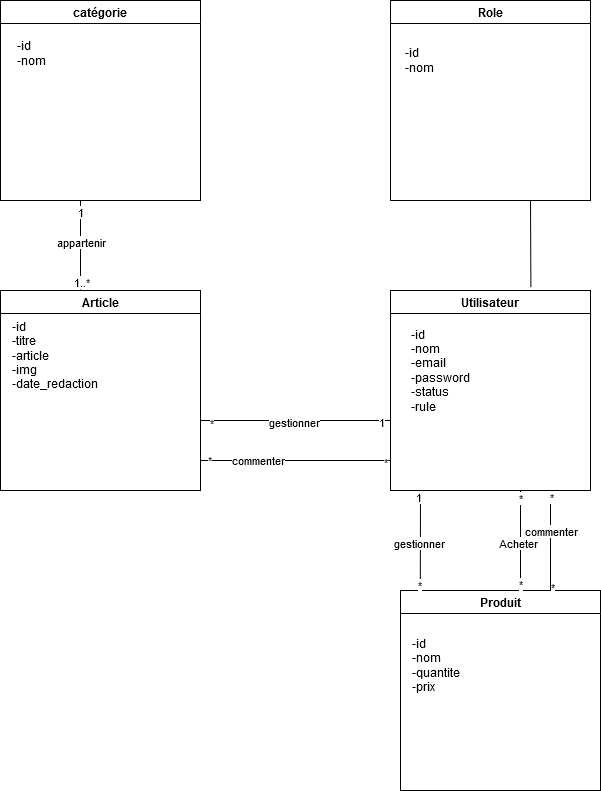

The diagram above was exported from draw.io. Its source (the exported page's mxGraphModel, read from the mxfile embedded in the PNG):
<mxGraphModel dx="1290" dy="1727" grid="1" gridSize="10" guides="1" tooltips="1" connect="1" arrows="1" fold="1" page="1" pageScale="1" pageWidth="827" pageHeight="1169" math="0" shadow="0">
  <root>
    <mxCell id="0" />
    <mxCell id="1" parent="0" />
    <mxCell id="5UefaLqZNkmFjOHuX_7k-1" value="Utilisateur" style="swimlane;whiteSpace=wrap;html=1;" parent="1" vertex="1">
      <mxGeometry x="590" y="190" width="200" height="200" as="geometry" />
    </mxCell>
    <mxCell id="5UefaLqZNkmFjOHuX_7k-4" value="&lt;div align=&quot;left&quot;&gt;-id&lt;/div&gt;&lt;div align=&quot;left&quot;&gt;-nom&lt;/div&gt;&lt;div align=&quot;left&quot;&gt;-email&lt;/div&gt;&lt;div align=&quot;left&quot;&gt;-password&lt;/div&gt;&lt;div align=&quot;left&quot;&gt;-status&lt;/div&gt;&lt;div align=&quot;left&quot;&gt;-rule&lt;br&gt;&lt;/div&gt;" style="text;html=1;align=center;verticalAlign=middle;resizable=0;points=[];autosize=1;strokeColor=none;fillColor=none;" parent="5UefaLqZNkmFjOHuX_7k-1" vertex="1">
      <mxGeometry x="10" y="30" width="80" height="100" as="geometry" />
    </mxCell>
    <mxCell id="5UefaLqZNkmFjOHuX_7k-9" value="Role" style="swimlane;whiteSpace=wrap;html=1;" parent="1" vertex="1">
      <mxGeometry x="590" y="-100" width="200" height="200" as="geometry" />
    </mxCell>
    <mxCell id="5UefaLqZNkmFjOHuX_7k-10" value="&lt;div align=&quot;left&quot;&gt;-id&lt;/div&gt;&lt;div align=&quot;left&quot;&gt;-nom&lt;br&gt;&lt;/div&gt;" style="text;html=1;align=left;verticalAlign=middle;resizable=0;points=[];autosize=1;strokeColor=none;fillColor=none;" parent="5UefaLqZNkmFjOHuX_7k-9" vertex="1">
      <mxGeometry x="13" y="40" width="50" height="40" as="geometry" />
    </mxCell>
    <mxCell id="5UefaLqZNkmFjOHuX_7k-11" value="" style="endArrow=none;html=1;rounded=0;exitX=0.702;exitY=-0.017;exitDx=0;exitDy=0;exitPerimeter=0;" parent="1" source="5UefaLqZNkmFjOHuX_7k-1" edge="1">
      <mxGeometry width="50" height="50" relative="1" as="geometry">
        <mxPoint x="530" y="140" as="sourcePoint" />
        <mxPoint x="730" y="100" as="targetPoint" />
      </mxGeometry>
    </mxCell>
    <mxCell id="5UefaLqZNkmFjOHuX_7k-16" value="Produit" style="swimlane;whiteSpace=wrap;html=1;" parent="1" vertex="1">
      <mxGeometry x="600" y="490" width="200" height="200" as="geometry" />
    </mxCell>
    <mxCell id="5UefaLqZNkmFjOHuX_7k-25" value="&lt;div&gt;-id&lt;/div&gt;&lt;div&gt;-nom&lt;/div&gt;&lt;div&gt;-quantite&lt;/div&gt;&lt;div&gt;-prix&lt;br&gt;&lt;/div&gt;" style="text;html=1;align=left;verticalAlign=middle;resizable=0;points=[];autosize=1;strokeColor=none;fillColor=none;" parent="5UefaLqZNkmFjOHuX_7k-16" vertex="1">
      <mxGeometry x="10" y="40" width="70" height="70" as="geometry" />
    </mxCell>
    <mxCell id="5UefaLqZNkmFjOHuX_7k-17" value="" style="endArrow=none;html=1;rounded=0;" parent="1" edge="1">
      <mxGeometry width="50" height="50" relative="1" as="geometry">
        <mxPoint x="720" y="488" as="sourcePoint" />
        <mxPoint x="720" y="390" as="targetPoint" />
      </mxGeometry>
    </mxCell>
    <mxCell id="5UefaLqZNkmFjOHuX_7k-18" value="Acheter" style="edgeLabel;html=1;align=center;verticalAlign=middle;resizable=0;points=[];" parent="5UefaLqZNkmFjOHuX_7k-17" vertex="1" connectable="0">
      <mxGeometry x="-0.0544" y="3" relative="1" as="geometry">
        <mxPoint as="offset" />
      </mxGeometry>
    </mxCell>
    <mxCell id="5UefaLqZNkmFjOHuX_7k-19" value="*" style="edgeLabel;html=1;align=center;verticalAlign=middle;resizable=0;points=[];" parent="5UefaLqZNkmFjOHuX_7k-17" vertex="1" connectable="0">
      <mxGeometry x="-0.9033" y="1" relative="1" as="geometry">
        <mxPoint as="offset" />
      </mxGeometry>
    </mxCell>
    <mxCell id="5UefaLqZNkmFjOHuX_7k-20" value="*" style="edgeLabel;html=1;align=center;verticalAlign=middle;resizable=0;points=[];" parent="5UefaLqZNkmFjOHuX_7k-17" vertex="1" connectable="0">
      <mxGeometry x="0.8503" y="1" relative="1" as="geometry">
        <mxPoint as="offset" />
      </mxGeometry>
    </mxCell>
    <mxCell id="5UefaLqZNkmFjOHuX_7k-21" value="" style="endArrow=none;html=1;rounded=0;exitX=0.099;exitY=-0.004;exitDx=0;exitDy=0;exitPerimeter=0;" parent="1" source="5UefaLqZNkmFjOHuX_7k-16" edge="1">
      <mxGeometry width="50" height="50" relative="1" as="geometry">
        <mxPoint x="620" y="470" as="sourcePoint" />
        <mxPoint x="620" y="390" as="targetPoint" />
      </mxGeometry>
    </mxCell>
    <mxCell id="5UefaLqZNkmFjOHuX_7k-22" value="gestionner" style="edgeLabel;html=1;align=center;verticalAlign=middle;resizable=0;points=[];" parent="5UefaLqZNkmFjOHuX_7k-21" vertex="1" connectable="0">
      <mxGeometry x="-0.0439" y="1" relative="1" as="geometry">
        <mxPoint as="offset" />
      </mxGeometry>
    </mxCell>
    <mxCell id="5UefaLqZNkmFjOHuX_7k-23" value="1" style="edgeLabel;html=1;align=center;verticalAlign=middle;resizable=0;points=[];" parent="5UefaLqZNkmFjOHuX_7k-21" vertex="1" connectable="0">
      <mxGeometry x="0.8745" y="2" relative="1" as="geometry">
        <mxPoint as="offset" />
      </mxGeometry>
    </mxCell>
    <mxCell id="5UefaLqZNkmFjOHuX_7k-24" value="*" style="edgeLabel;html=1;align=center;verticalAlign=middle;resizable=0;points=[];" parent="5UefaLqZNkmFjOHuX_7k-21" vertex="1" connectable="0">
      <mxGeometry x="-0.8952" y="1" relative="1" as="geometry">
        <mxPoint as="offset" />
      </mxGeometry>
    </mxCell>
    <mxCell id="5UefaLqZNkmFjOHuX_7k-26" value="Article" style="swimlane;whiteSpace=wrap;html=1;" parent="1" vertex="1">
      <mxGeometry x="200" y="190" width="200" height="200" as="geometry" />
    </mxCell>
    <mxCell id="5UefaLqZNkmFjOHuX_7k-31" value="&lt;div&gt;-id&lt;/div&gt;&lt;div&gt;-titre&lt;/div&gt;&lt;div&gt;-article&lt;/div&gt;&lt;div&gt;-img&lt;/div&gt;&lt;div&gt;-date_redaction&lt;br&gt;&lt;/div&gt;" style="text;html=1;align=left;verticalAlign=middle;resizable=0;points=[];autosize=1;strokeColor=none;fillColor=none;" parent="5UefaLqZNkmFjOHuX_7k-26" vertex="1">
      <mxGeometry x="10" y="20" width="100" height="90" as="geometry" />
    </mxCell>
    <mxCell id="5UefaLqZNkmFjOHuX_7k-27" value="" style="endArrow=none;html=1;rounded=0;" parent="1" edge="1">
      <mxGeometry width="50" height="50" relative="1" as="geometry">
        <mxPoint x="400" y="320" as="sourcePoint" />
        <mxPoint x="590" y="320" as="targetPoint" />
      </mxGeometry>
    </mxCell>
    <mxCell id="5UefaLqZNkmFjOHuX_7k-28" value="gestionner" style="edgeLabel;html=1;align=center;verticalAlign=middle;resizable=0;points=[];" parent="5UefaLqZNkmFjOHuX_7k-27" vertex="1" connectable="0">
      <mxGeometry x="-0.0208" y="-1" relative="1" as="geometry">
        <mxPoint as="offset" />
      </mxGeometry>
    </mxCell>
    <mxCell id="5UefaLqZNkmFjOHuX_7k-29" value="*" style="edgeLabel;html=1;align=center;verticalAlign=middle;resizable=0;points=[];" parent="5UefaLqZNkmFjOHuX_7k-27" vertex="1" connectable="0">
      <mxGeometry x="-0.8923" y="-2" relative="1" as="geometry">
        <mxPoint as="offset" />
      </mxGeometry>
    </mxCell>
    <mxCell id="5UefaLqZNkmFjOHuX_7k-30" value="1" style="edgeLabel;html=1;align=center;verticalAlign=middle;resizable=0;points=[];" parent="5UefaLqZNkmFjOHuX_7k-27" vertex="1" connectable="0">
      <mxGeometry x="0.8996" y="-1" relative="1" as="geometry">
        <mxPoint as="offset" />
      </mxGeometry>
    </mxCell>
    <mxCell id="5UefaLqZNkmFjOHuX_7k-33" value="" style="endArrow=none;html=1;rounded=0;" parent="1" edge="1">
      <mxGeometry width="50" height="50" relative="1" as="geometry">
        <mxPoint x="400" y="360" as="sourcePoint" />
        <mxPoint x="590" y="360" as="targetPoint" />
        <Array as="points">
          <mxPoint x="440" y="360" />
        </Array>
      </mxGeometry>
    </mxCell>
    <mxCell id="5UefaLqZNkmFjOHuX_7k-34" value="commenter" style="edgeLabel;html=1;align=center;verticalAlign=middle;resizable=0;points=[];" parent="5UefaLqZNkmFjOHuX_7k-33" vertex="1" connectable="0">
      <mxGeometry x="-0.3959" y="1" relative="1" as="geometry">
        <mxPoint as="offset" />
      </mxGeometry>
    </mxCell>
    <mxCell id="5UefaLqZNkmFjOHuX_7k-35" value="*" style="edgeLabel;html=1;align=center;verticalAlign=middle;resizable=0;points=[];" parent="5UefaLqZNkmFjOHuX_7k-33" vertex="1" connectable="0">
      <mxGeometry x="-0.9205" y="1" relative="1" as="geometry">
        <mxPoint as="offset" />
      </mxGeometry>
    </mxCell>
    <mxCell id="5UefaLqZNkmFjOHuX_7k-36" value="*" style="edgeLabel;html=1;align=center;verticalAlign=middle;resizable=0;points=[];" parent="5UefaLqZNkmFjOHuX_7k-33" vertex="1" connectable="0">
      <mxGeometry x="0.9352" y="-1" relative="1" as="geometry">
        <mxPoint as="offset" />
      </mxGeometry>
    </mxCell>
    <mxCell id="I5x8CWwkX6Fvn45W5oIj-4" value="" style="endArrow=none;html=1;rounded=0;exitX=0.75;exitY=0;exitDx=0;exitDy=0;" edge="1" parent="1" source="5UefaLqZNkmFjOHuX_7k-16">
      <mxGeometry width="50" height="50" relative="1" as="geometry">
        <mxPoint x="750" y="460" as="sourcePoint" />
        <mxPoint x="750" y="390" as="targetPoint" />
      </mxGeometry>
    </mxCell>
    <mxCell id="I5x8CWwkX6Fvn45W5oIj-5" value="commenter" style="edgeLabel;html=1;align=center;verticalAlign=middle;resizable=0;points=[];" vertex="1" connectable="0" parent="I5x8CWwkX6Fvn45W5oIj-4">
      <mxGeometry x="0.0294" relative="1" as="geometry">
        <mxPoint y="-9" as="offset" />
      </mxGeometry>
    </mxCell>
    <mxCell id="I5x8CWwkX6Fvn45W5oIj-6" value="*" style="edgeLabel;html=1;align=center;verticalAlign=middle;resizable=0;points=[];" vertex="1" connectable="0" parent="I5x8CWwkX6Fvn45W5oIj-4">
      <mxGeometry x="0.8836" relative="1" as="geometry">
        <mxPoint as="offset" />
      </mxGeometry>
    </mxCell>
    <mxCell id="I5x8CWwkX6Fvn45W5oIj-7" value="*" style="edgeLabel;html=1;align=center;verticalAlign=middle;resizable=0;points=[];" vertex="1" connectable="0" parent="I5x8CWwkX6Fvn45W5oIj-4">
      <mxGeometry x="-0.9158" y="-1" relative="1" as="geometry">
        <mxPoint as="offset" />
      </mxGeometry>
    </mxCell>
    <mxCell id="I5x8CWwkX6Fvn45W5oIj-8" value="catégorie" style="swimlane;whiteSpace=wrap;html=1;" vertex="1" parent="1">
      <mxGeometry x="200" y="-100" width="200" height="200" as="geometry" />
    </mxCell>
    <mxCell id="I5x8CWwkX6Fvn45W5oIj-9" value="" style="endArrow=none;html=1;rounded=0;" edge="1" parent="1">
      <mxGeometry width="50" height="50" relative="1" as="geometry">
        <mxPoint x="280" y="189" as="sourcePoint" />
        <mxPoint x="280" y="100" as="targetPoint" />
      </mxGeometry>
    </mxCell>
    <mxCell id="I5x8CWwkX6Fvn45W5oIj-10" value="appartenir" style="edgeLabel;html=1;align=center;verticalAlign=middle;resizable=0;points=[];" vertex="1" connectable="0" parent="I5x8CWwkX6Fvn45W5oIj-9">
      <mxGeometry x="0.0787" relative="1" as="geometry">
        <mxPoint as="offset" />
      </mxGeometry>
    </mxCell>
    <mxCell id="I5x8CWwkX6Fvn45W5oIj-11" value="1" style="edgeLabel;html=1;align=center;verticalAlign=middle;resizable=0;points=[];" vertex="1" connectable="0" parent="I5x8CWwkX6Fvn45W5oIj-9">
      <mxGeometry x="0.7567" y="1" relative="1" as="geometry">
        <mxPoint as="offset" />
      </mxGeometry>
    </mxCell>
    <mxCell id="I5x8CWwkX6Fvn45W5oIj-12" value="1..*" style="edgeLabel;html=1;align=center;verticalAlign=middle;resizable=0;points=[];" vertex="1" connectable="0" parent="I5x8CWwkX6Fvn45W5oIj-9">
      <mxGeometry x="-0.809" y="1" relative="1" as="geometry">
        <mxPoint x="1" as="offset" />
      </mxGeometry>
    </mxCell>
    <mxCell id="I5x8CWwkX6Fvn45W5oIj-13" value="&lt;div&gt;-id&lt;/div&gt;&lt;div&gt;-nom&lt;br&gt;&lt;/div&gt;" style="text;html=1;align=left;verticalAlign=middle;resizable=0;points=[];autosize=1;strokeColor=none;fillColor=none;" vertex="1" parent="1">
      <mxGeometry x="215" y="-67" width="50" height="40" as="geometry" />
    </mxCell>
  </root>
</mxGraphModel>